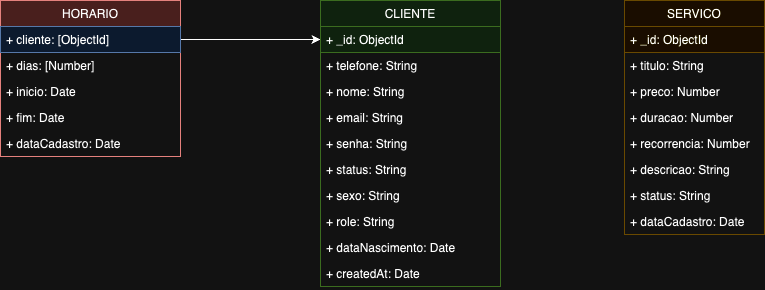

The diagram above was exported from draw.io. Its source (the exported page's mxGraphModel, read from the mxfile embedded in the PNG):
<mxGraphModel dx="1781" dy="581" grid="1" gridSize="10" guides="1" tooltips="1" connect="1" arrows="1" fold="1" page="1" pageScale="1" pageWidth="827" pageHeight="1169" math="0" shadow="0">
  <root>
    <mxCell id="0" />
    <mxCell id="1" parent="0" />
    <mxCell id="LUVkDWu1PAQBRP0eq7wJ-38" value="SERVICO" style="swimlane;fontStyle=0;childLayout=stackLayout;horizontal=1;startSize=26;fillColor=#fff2cc;horizontalStack=0;resizeParent=1;resizeParentMax=0;resizeLast=0;collapsible=1;marginBottom=0;strokeColor=#d6b656;" parent="1" vertex="1">
      <mxGeometry x="414" y="160" width="140" height="234" as="geometry" />
    </mxCell>
    <mxCell id="LUVkDWu1PAQBRP0eq7wJ-39" value="+ _id: ObjectId" style="text;strokeColor=#d6b656;fillColor=#fff2cc;align=left;verticalAlign=top;spacingLeft=4;spacingRight=4;overflow=hidden;rotatable=0;points=[[0,0.5],[1,0.5]];portConstraint=eastwest;" parent="LUVkDWu1PAQBRP0eq7wJ-38" vertex="1">
      <mxGeometry y="26" width="140" height="26" as="geometry" />
    </mxCell>
    <mxCell id="LUVkDWu1PAQBRP0eq7wJ-41" value="+ titulo: String" style="text;strokeColor=none;fillColor=none;align=left;verticalAlign=top;spacingLeft=4;spacingRight=4;overflow=hidden;rotatable=0;points=[[0,0.5],[1,0.5]];portConstraint=eastwest;" parent="LUVkDWu1PAQBRP0eq7wJ-38" vertex="1">
      <mxGeometry y="52" width="140" height="26" as="geometry" />
    </mxCell>
    <mxCell id="LUVkDWu1PAQBRP0eq7wJ-42" value="+ preco: Number" style="text;strokeColor=none;fillColor=none;align=left;verticalAlign=top;spacingLeft=4;spacingRight=4;overflow=hidden;rotatable=0;points=[[0,0.5],[1,0.5]];portConstraint=eastwest;" parent="LUVkDWu1PAQBRP0eq7wJ-38" vertex="1">
      <mxGeometry y="78" width="140" height="26" as="geometry" />
    </mxCell>
    <mxCell id="LUVkDWu1PAQBRP0eq7wJ-43" value="+ duracao: Number" style="text;strokeColor=none;fillColor=none;align=left;verticalAlign=top;spacingLeft=4;spacingRight=4;overflow=hidden;rotatable=0;points=[[0,0.5],[1,0.5]];portConstraint=eastwest;" parent="LUVkDWu1PAQBRP0eq7wJ-38" vertex="1">
      <mxGeometry y="104" width="140" height="26" as="geometry" />
    </mxCell>
    <mxCell id="LUVkDWu1PAQBRP0eq7wJ-45" value="+ recorrencia: Number" style="text;strokeColor=none;fillColor=none;align=left;verticalAlign=top;spacingLeft=4;spacingRight=4;overflow=hidden;rotatable=0;points=[[0,0.5],[1,0.5]];portConstraint=eastwest;" parent="LUVkDWu1PAQBRP0eq7wJ-38" vertex="1">
      <mxGeometry y="130" width="140" height="26" as="geometry" />
    </mxCell>
    <mxCell id="LUVkDWu1PAQBRP0eq7wJ-46" value="+ descricao: String" style="text;strokeColor=none;fillColor=none;align=left;verticalAlign=top;spacingLeft=4;spacingRight=4;overflow=hidden;rotatable=0;points=[[0,0.5],[1,0.5]];portConstraint=eastwest;" parent="LUVkDWu1PAQBRP0eq7wJ-38" vertex="1">
      <mxGeometry y="156" width="140" height="26" as="geometry" />
    </mxCell>
    <mxCell id="LUVkDWu1PAQBRP0eq7wJ-47" value="+ status: String" style="text;strokeColor=none;fillColor=none;align=left;verticalAlign=top;spacingLeft=4;spacingRight=4;overflow=hidden;rotatable=0;points=[[0,0.5],[1,0.5]];portConstraint=eastwest;" parent="LUVkDWu1PAQBRP0eq7wJ-38" vertex="1">
      <mxGeometry y="182" width="140" height="26" as="geometry" />
    </mxCell>
    <mxCell id="LUVkDWu1PAQBRP0eq7wJ-48" value="+ dataCadastro: Date" style="text;strokeColor=none;fillColor=none;align=left;verticalAlign=top;spacingLeft=4;spacingRight=4;overflow=hidden;rotatable=0;points=[[0,0.5],[1,0.5]];portConstraint=eastwest;" parent="LUVkDWu1PAQBRP0eq7wJ-38" vertex="1">
      <mxGeometry y="208" width="140" height="26" as="geometry" />
    </mxCell>
    <mxCell id="jiobQjDDLDc6CR6s7AR7-1" style="edgeStyle=orthogonalEdgeStyle;rounded=0;orthogonalLoop=1;jettySize=auto;html=1;exitX=1;exitY=0.25;exitDx=0;exitDy=0;entryX=0;entryY=0.5;entryDx=0;entryDy=0;" edge="1" parent="1" source="LUVkDWu1PAQBRP0eq7wJ-49" target="LUVkDWu1PAQBRP0eq7wJ-76">
      <mxGeometry relative="1" as="geometry" />
    </mxCell>
    <mxCell id="LUVkDWu1PAQBRP0eq7wJ-49" value="HORARIO" style="swimlane;fontStyle=0;childLayout=stackLayout;horizontal=1;startSize=26;fillColor=#f8cecc;horizontalStack=0;resizeParent=1;resizeParentMax=0;resizeLast=0;collapsible=1;marginBottom=0;strokeColor=#b85450;" parent="1" vertex="1">
      <mxGeometry x="-210" y="160" width="180" height="156" as="geometry" />
    </mxCell>
    <mxCell id="LUVkDWu1PAQBRP0eq7wJ-52" value="+ cliente: [ObjectId]" style="text;strokeColor=#6c8ebf;fillColor=#dae8fc;align=left;verticalAlign=top;spacingLeft=4;spacingRight=4;overflow=hidden;rotatable=0;points=[[0,0.5],[1,0.5]];portConstraint=eastwest;" parent="LUVkDWu1PAQBRP0eq7wJ-49" vertex="1">
      <mxGeometry y="26" width="180" height="26" as="geometry" />
    </mxCell>
    <mxCell id="LUVkDWu1PAQBRP0eq7wJ-53" value="+ dias: [Number]" style="text;strokeColor=none;fillColor=none;align=left;verticalAlign=top;spacingLeft=4;spacingRight=4;overflow=hidden;rotatable=0;points=[[0,0.5],[1,0.5]];portConstraint=eastwest;" parent="LUVkDWu1PAQBRP0eq7wJ-49" vertex="1">
      <mxGeometry y="52" width="180" height="26" as="geometry" />
    </mxCell>
    <mxCell id="LUVkDWu1PAQBRP0eq7wJ-54" value="+ inicio: Date" style="text;strokeColor=none;fillColor=none;align=left;verticalAlign=top;spacingLeft=4;spacingRight=4;overflow=hidden;rotatable=0;points=[[0,0.5],[1,0.5]];portConstraint=eastwest;" parent="LUVkDWu1PAQBRP0eq7wJ-49" vertex="1">
      <mxGeometry y="78" width="180" height="26" as="geometry" />
    </mxCell>
    <mxCell id="LUVkDWu1PAQBRP0eq7wJ-55" value="+ fim: Date" style="text;strokeColor=none;fillColor=none;align=left;verticalAlign=top;spacingLeft=4;spacingRight=4;overflow=hidden;rotatable=0;points=[[0,0.5],[1,0.5]];portConstraint=eastwest;" parent="LUVkDWu1PAQBRP0eq7wJ-49" vertex="1">
      <mxGeometry y="104" width="180" height="26" as="geometry" />
    </mxCell>
    <mxCell id="LUVkDWu1PAQBRP0eq7wJ-56" value="+ dataCadastro: Date" style="text;strokeColor=none;fillColor=none;align=left;verticalAlign=top;spacingLeft=4;spacingRight=4;overflow=hidden;rotatable=0;points=[[0,0.5],[1,0.5]];portConstraint=eastwest;" parent="LUVkDWu1PAQBRP0eq7wJ-49" vertex="1">
      <mxGeometry y="130" width="180" height="26" as="geometry" />
    </mxCell>
    <mxCell id="LUVkDWu1PAQBRP0eq7wJ-75" value="CLIENTE" style="swimlane;fontStyle=0;childLayout=stackLayout;horizontal=1;startSize=26;fillColor=#d5e8d4;horizontalStack=0;resizeParent=1;resizeParentMax=0;resizeLast=0;collapsible=1;marginBottom=0;strokeColor=#82b366;" parent="1" vertex="1">
      <mxGeometry x="110" y="160" width="180" height="286" as="geometry" />
    </mxCell>
    <mxCell id="LUVkDWu1PAQBRP0eq7wJ-76" value="+ _id: ObjectId" style="text;strokeColor=#82b366;fillColor=#d5e8d4;align=left;verticalAlign=top;spacingLeft=4;spacingRight=4;overflow=hidden;rotatable=0;points=[[0,0.5],[1,0.5]];portConstraint=eastwest;" parent="LUVkDWu1PAQBRP0eq7wJ-75" vertex="1">
      <mxGeometry y="26" width="180" height="26" as="geometry" />
    </mxCell>
    <mxCell id="LUVkDWu1PAQBRP0eq7wJ-77" value="+ telefone: String" style="text;strokeColor=none;fillColor=none;align=left;verticalAlign=top;spacingLeft=4;spacingRight=4;overflow=hidden;rotatable=0;points=[[0,0.5],[1,0.5]];portConstraint=eastwest;" parent="LUVkDWu1PAQBRP0eq7wJ-75" vertex="1">
      <mxGeometry y="52" width="180" height="26" as="geometry" />
    </mxCell>
    <mxCell id="LUVkDWu1PAQBRP0eq7wJ-78" value="+ nome: String" style="text;strokeColor=none;fillColor=none;align=left;verticalAlign=top;spacingLeft=4;spacingRight=4;overflow=hidden;rotatable=0;points=[[0,0.5],[1,0.5]];portConstraint=eastwest;" parent="LUVkDWu1PAQBRP0eq7wJ-75" vertex="1">
      <mxGeometry y="78" width="180" height="26" as="geometry" />
    </mxCell>
    <mxCell id="LUVkDWu1PAQBRP0eq7wJ-79" value="+ email: String" style="text;strokeColor=none;fillColor=none;align=left;verticalAlign=top;spacingLeft=4;spacingRight=4;overflow=hidden;rotatable=0;points=[[0,0.5],[1,0.5]];portConstraint=eastwest;" parent="LUVkDWu1PAQBRP0eq7wJ-75" vertex="1">
      <mxGeometry y="104" width="180" height="26" as="geometry" />
    </mxCell>
    <mxCell id="LUVkDWu1PAQBRP0eq7wJ-80" value="+ senha: String" style="text;strokeColor=none;fillColor=none;align=left;verticalAlign=top;spacingLeft=4;spacingRight=4;overflow=hidden;rotatable=0;points=[[0,0.5],[1,0.5]];portConstraint=eastwest;" parent="LUVkDWu1PAQBRP0eq7wJ-75" vertex="1">
      <mxGeometry y="130" width="180" height="26" as="geometry" />
    </mxCell>
    <mxCell id="LUVkDWu1PAQBRP0eq7wJ-82" value="+ status: String" style="text;strokeColor=none;fillColor=none;align=left;verticalAlign=top;spacingLeft=4;spacingRight=4;overflow=hidden;rotatable=0;points=[[0,0.5],[1,0.5]];portConstraint=eastwest;" parent="LUVkDWu1PAQBRP0eq7wJ-75" vertex="1">
      <mxGeometry y="156" width="180" height="26" as="geometry" />
    </mxCell>
    <mxCell id="LUVkDWu1PAQBRP0eq7wJ-83" value="+ sexo: String" style="text;strokeColor=none;fillColor=none;align=left;verticalAlign=top;spacingLeft=4;spacingRight=4;overflow=hidden;rotatable=0;points=[[0,0.5],[1,0.5]];portConstraint=eastwest;" parent="LUVkDWu1PAQBRP0eq7wJ-75" vertex="1">
      <mxGeometry y="182" width="180" height="26" as="geometry" />
    </mxCell>
    <mxCell id="jiobQjDDLDc6CR6s7AR7-2" value="+ role: String" style="text;strokeColor=none;fillColor=none;align=left;verticalAlign=top;spacingLeft=4;spacingRight=4;overflow=hidden;rotatable=0;points=[[0,0.5],[1,0.5]];portConstraint=eastwest;" vertex="1" parent="LUVkDWu1PAQBRP0eq7wJ-75">
      <mxGeometry y="208" width="180" height="26" as="geometry" />
    </mxCell>
    <mxCell id="LUVkDWu1PAQBRP0eq7wJ-84" value="+ dataNascimento: Date" style="text;strokeColor=none;fillColor=none;align=left;verticalAlign=top;spacingLeft=4;spacingRight=4;overflow=hidden;rotatable=0;points=[[0,0.5],[1,0.5]];portConstraint=eastwest;" parent="LUVkDWu1PAQBRP0eq7wJ-75" vertex="1">
      <mxGeometry y="234" width="180" height="26" as="geometry" />
    </mxCell>
    <mxCell id="LUVkDWu1PAQBRP0eq7wJ-94" value="+ createdAt: Date" style="text;strokeColor=none;fillColor=none;align=left;verticalAlign=top;spacingLeft=4;spacingRight=4;overflow=hidden;rotatable=0;points=[[0,0.5],[1,0.5]];portConstraint=eastwest;" parent="LUVkDWu1PAQBRP0eq7wJ-75" vertex="1">
      <mxGeometry y="260" width="180" height="26" as="geometry" />
    </mxCell>
  </root>
</mxGraphModel>